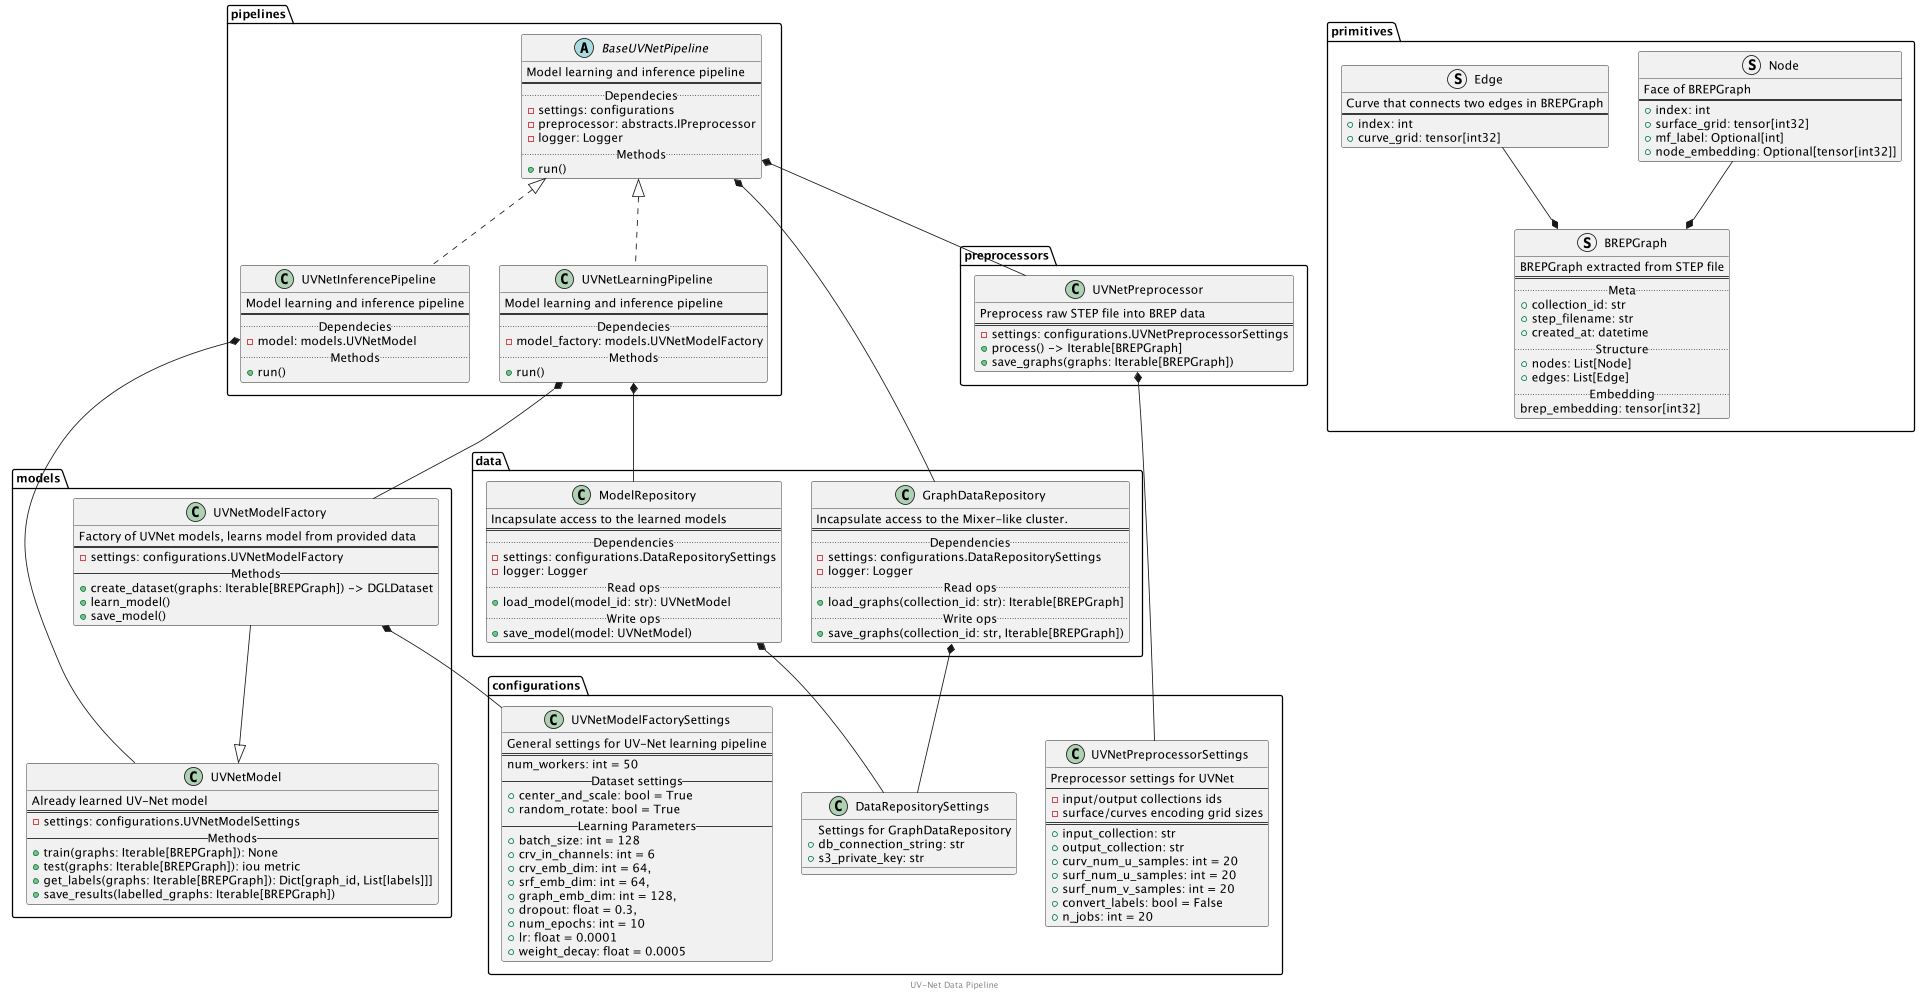

The diagram above was rendered by PlantUML. Its source (embedded in the PNG):
@startuml
footer UV-Net Data Pipeline
scale max 1920 width

namespace configurations {
    class UVNetModelFactorySettings {
        General settings for UV-Net learning pipeline
        ==
        num_workers: int = 50
        --Dataset settings--
        +center_and_scale: bool = True
        +random_rotate: bool = True
        --Learning Parameters--
        +batch_size: int = 128
        +crv_in_channels: int = 6
        +crv_emb_dim: int = 64,
        +srf_emb_dim: int = 64,
        +graph_emb_dim: int = 128,
        +dropout: float = 0.3,
        +num_epochs: int = 10
        +lr: float = 0.0001
        +weight_decay: float = 0.0005
    }

    class UVNetPreprocessorSettings {
        Preprocessor settings for UVNet
        --
        - input/output collections ids
        - surface/curves encoding grid sizes
        ==
        +input_collection: str
        +output_collection: str
        +curv_num_u_samples: int = 20
        +surf_num_u_samples: int = 20
        +surf_num_v_samples: int = 20
        +convert_labels: bool = False
        +n_jobs: int = 20
    }

     class DataRepositorySettings {
        Settings for GraphDataRepository
        +db_connection_string: str
        +s3_private_key: str
    }
}

namespace primitives {
    struct Node {
        Face of BREPGraph
        ==
        +index: int
        +surface_grid: tensor[int32]
        +mf_label: Optional[int]
        +node_embedding: Optional[tensor[int32]]
    }

    struct Edge {
        Curve that connects two edges in BREPGraph
        ==
        +index: int
        +curve_grid: tensor[int32]
    }

    struct BREPGraph {
        BREPGraph extracted from STEP file
        ==
        .. Meta ..
        +collection_id: str
        +step_filename: str
        +created_at: datetime
        .. Structure ..
        +nodes: List[Node]
        +edges: List[Edge]
        .. Embedding ..
        brep_embedding: tensor[int32]
    }
    Node -d-* BREPGraph
    Edge -d-* BREPGraph
}

namespace data {
    class GraphDataRepository {
        Incapsulate access to the Mixer-like cluster.
        ==
        .. Dependencies ..
        -settings: configurations.DataRepositorySettings
        -logger: Logger
        .. Read ops ..
        +load_graphs(collection_id: str): Iterable[BREPGraph]
        .. Write ops ..
        +save_graphs(collection_id: str, Iterable[BREPGraph])
    }
    GraphDataRepository *-d- configurations.DataRepositorySettings

    class ModelRepository {
        Incapsulate access to the learned models
        ==
        .. Dependencies ..
        -settings: configurations.DataRepositorySettings
        -logger: Logger
        .. Read ops ..
        +load_model(model_id: str): UVNetModel
        .. Write ops ..
        +save_model(model: UVNetModel)
    }
    ModelRepository *-d- configurations.DataRepositorySettings

}

namespace preprocessors {
    class UVNetPreprocessor {
        Preprocess raw STEP file into BREP data
        ==
        -settings: configurations.UVNetPreprocessorSettings
        +process() -> Iterable[BREPGraph]
        +save_graphs(graphs: Iterable[BREPGraph])
    }
    UVNetPreprocessor *-d- configurations.UVNetPreprocessorSettings
}


namespace models {
    class UVNetModelFactory {
        Factory of UVNet models, learns model from provided data
        ==
        -settings: configurations.UVNetModelFactory
        --Methods--
        +create_dataset(graphs: Iterable[BREPGraph]) -> DGLDataset
        +learn_model()
        +save_model()
    }
    UVNetModelFactory --|> UVNetModel
    UVNetModelFactory *-d- configurations.UVNetModelFactorySettings

    class UVNetModel {
        Already learned UV-Net model
        ==
        -settings: configurations.UVNetModelSettings
        --Methods--
        +train(graphs: Iterable[BREPGraph]): None
        +test(graphs: Iterable[BREPGraph]): iou metric
        +get_labels(graphs: Iterable[BREPGraph]): Dict[graph_id, List[labels]]]
        +save_results(labelled_graphs: Iterable[BREPGraph])
    }

}


namespace pipelines {
    abstract BaseUVNetPipeline {
        Model learning and inference pipeline
        ==
        .. Dependecies ..
        -settings: configurations
        -preprocessor: abstracts.IPreprocessor
        -logger: Logger
        .. Methods ..
        +run()
    }
    BaseUVNetPipeline *-d- data.GraphDataRepository
    BaseUVNetPipeline *-d- preprocessors.UVNetPreprocessor



    class UVNetLearningPipeline implements BaseUVNetPipeline {
        Model learning and inference pipeline
        ==
        .. Dependecies ..
        -model_factory: models.UVNetModelFactory
        .. Methods ..
        +run()
    }

    UVNetLearningPipeline *-d- models.UVNetModelFactory
    UVNetLearningPipeline *-d- data.ModelRepository

      class UVNetInferencePipeline implements BaseUVNetPipeline{
        Model learning and inference pipeline
        ==
        .. Dependecies ..
        -model: models.UVNetModel
        .. Methods ..
        +run()
    }
    UVNetInferencePipeline *-d- models.UVNetModel
}

@enduml